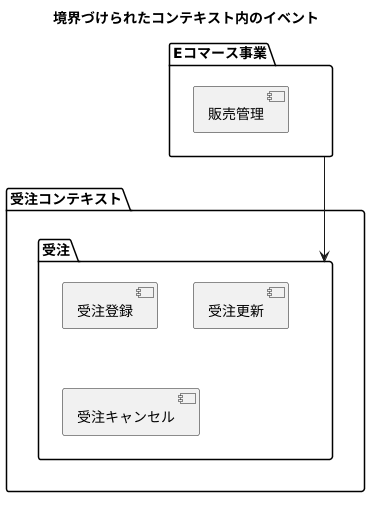

The diagram above was rendered by PlantUML. Its source (embedded in the PNG):
@startuml
title 境界づけられたコンテキスト内のイベント

package "Eコマース事業" {
    [販売管理] as SalesManagement
}

package 受注コンテキスト {
    package "受注" {
          [受注登録]
          [受注更新]
          [受注キャンセル]
    }
}


"Eコマース事業" --> "受注"
@enduml